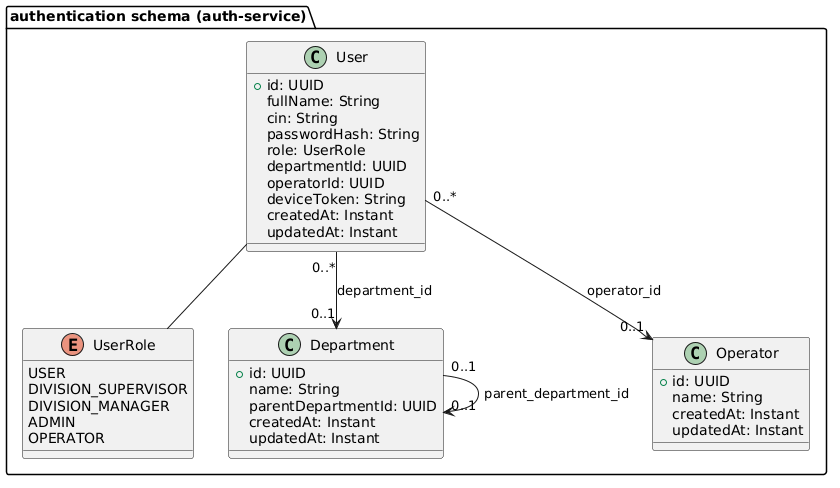

The diagram above was rendered by PlantUML. Its source (embedded in the PNG):
@startuml
package "authentication schema (auth-service)" as P3 {

  enum UserRole {
    USER
    DIVISION_SUPERVISOR
    DIVISION_MANAGER
    ADMIN
    OPERATOR
  }

  class User {
    +id: UUID
    fullName: String
    cin: String
    passwordHash: String
    role: UserRole
    departmentId: UUID
    operatorId: UUID
    deviceToken: String
    createdAt: Instant
    updatedAt: Instant
  }

  class Department {
    +id: UUID
    name: String
    parentDepartmentId: UUID
    createdAt: Instant
    updatedAt: Instant
  }

  class Operator {
    +id: UUID
    name: String
    createdAt: Instant
    updatedAt: Instant
  }

  User "0..*" --> "0..1" Department : department_id
  User "0..*" --> "0..1" Operator : operator_id
  Department "0..1" --> "0..1" Department : parent_department_id
  User -- UserRole
}
@enduml